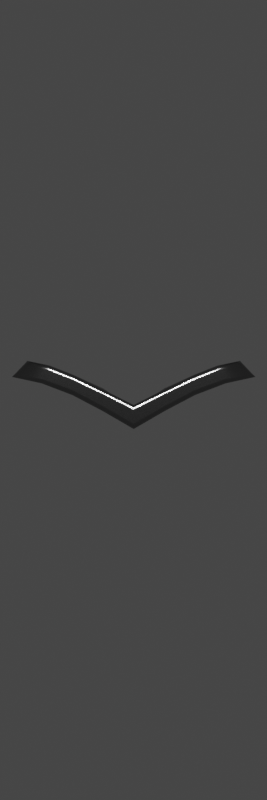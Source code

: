 # Source: pfc_rank.blend  (saved by Blender 2.91.10; exported with 4.5.12 LTS)
import bpy
from mathutils import Matrix  # noqa: F401  (used for matrix-valued properties, if any)

bpy.ops.wm.read_factory_settings(use_empty=True)
scene = bpy.context.scene
scene.name = 'Scene'

# ---- collections
col_collection = bpy.data.collections.new('Collection'); scene.collection.children.link(col_collection)

# ---- materials (node trees are filled in below, after node groups)
mat_brushed_metal = bpy.data.materials.new('Brushed Metal')
mat_brushed_metal.alpha_threshold = 0.0
mat_brushed_metal.use_transparent_shadow = False
mat_brushed_metal.line_color = (0.0, 0.0, 0.0, 1.0)

# ---- material node trees
mat_brushed_metal.use_nodes = True; mat_brushed_metal.node_tree.nodes.clear()
_N = mat_brushed_metal.node_tree.nodes; _L = mat_brushed_metal.node_tree.links
n0 = _N.new('ShaderNodeOutputMaterial'); n0.name = 'Material Output'; n0.location = (300, 300)
n1 = _N.new('ShaderNodeBsdfPrincipled'); n1.name = 'Principled BSDF'; n1.location = (10, 300)
n1.distribution = 'GGX'
n1.subsurface_method = 'BURLEY'
n1.inputs[0].default_value = (0.2416, 0.2416, 0.2416, 1.0)
n1.inputs[1].default_value = 1.0
n1.inputs[2].default_value = 0.1545
n1.inputs[3].default_value = 1.45
n1.inputs[27].default_value = (0.0, 0.0, 0.0, 1.0)
n1.inputs[28].default_value = 1.0
n2 = _N.new('ShaderNodeBump'); n2.name = 'Bump'; n2.location = (-273, 104)
n2.inputs[0].default_value = 0.08333
n2.inputs[1].default_value = 0.1
n2.inputs[2].default_value = 1.0
n3 = _N.new('ShaderNodeMapping'); n3.name = 'Mapping'; n3.location = (-835, 249)
n3.inputs[3].default_value = (1.0, 1.0, 123.9)
n4 = _N.new('ShaderNodeTexCoord'); n4.name = 'Texture Coordinate'; n4.location = (-1050, 206)
n5 = _N.new('ShaderNodeTexNoise'); n5.name = 'Noise Texture'; n5.location = (-542, 174)
n5.inputs[2].default_value = 35.0
_L.new(n1.outputs[0], n0.inputs[0])
_L.new(n5.outputs[0], n2.inputs[3])
_L.new(n2.outputs[0], n1.inputs[5])
_L.new(n3.outputs[0], n5.inputs[0])
_L.new(n4.outputs[0], n3.inputs[0])
n0.is_active_output = True

# ---- world
world_world = bpy.data.worlds.new('World'); scene.world = world_world
world_world.use_nodes = True; world_world.node_tree.nodes.clear()
_N = world_world.node_tree.nodes; _L = world_world.node_tree.links
n0 = _N.new('ShaderNodeOutputWorld'); n0.name = 'World Output'; n0.location = (300, 300)
n1 = _N.new('ShaderNodeBackground'); n1.name = 'Background'; n1.location = (10, 300)
n1.inputs[0].default_value = (0.05088, 0.05088, 0.05088, 1.0)
_L.new(n1.outputs[0], n0.inputs[0])
n0.is_active_output = True
world_world.color = (0.05088, 0.05088, 0.05088)
world_world.use_sun_shadow = False
world_world.sun_shadow_jitter_overblur = 0.0

# ---- cameras
cam_camera = bpy.data.cameras.new('Camera')
cam_camera.clip_end = 100.0
cam_camera.ortho_scale = 7.314

# ---- lights
light_light = bpy.data.lights.new('Light', 'POINT')
light_light.transmission_factor = 0.0
light_light.energy = 1000.0
light_light.shadow_soft_size = 0.1
light_light.shadow_maximum_resolution = 0.006
light_light.use_absolute_resolution = True

# ---- meshes
me_cube_001 = bpy.data.meshes.new('Cube.001')
me_cube_001.from_pydata([(-0.9614, -0.843, 0.3137), (-0.9614, -0.9551, 0.1847), (-0.9711, -0.9101, 0.2483), (-0.9711, 0.0, -0.03882), (-0.9711, -0.4997, 0.04223), (-0.9711, -0.8788, 0.2827), (-0.9711, -0.941, 0.213), (-0.9711, -0.4924, 0.2035), (-1.0, -0.4963, 0.1325), (-1.0, 0.0, -0.187), (-1.0, 0.0, -0.08431), (-1.0, -0.4943, 0.1609), (-1.0, -0.4982, 0.08646), (-0.9711, -0.7469, 0.1365), (-0.9711, -0.8632, 0.3006), (-0.9181, -0.8689, 0.3223), (-0.9711, -0.9258, 0.2304), (-0.9711, -0.25, 0.08766), (-0.9181, 1.469e-08, -0.1614), (-1.0, -0.25, 0.005624), (-1.0, 0.0, -0.2128), (-1.0, 0.0, -0.107), (-0.9181, -0.9353, 0.2522), (-0.9711, -0.25, -0.08902), (-0.9711, -0.8945, 0.2655), (-0.9711, -0.9541, 0.1986), (-0.9181, -0.9954, 0.1905), (-0.9711, -0.6854, 0.2782), (-1.0, -0.7177, 0.2128), (-1.0, 0.0, -0.1554), (-1.0, 0.0, -0.06017), (-0.9181, -0.9685, 0.2171), (-1.0, -0.25, 0.0429), (-1.0, -0.701, 0.2434), (-1.0, -0.4953, 0.1467), (-1.0, -0.4934, 0.1832), (-1.0, -0.25, -0.04353), (-1.0, -0.7341, 0.1721), (-1.0, -0.499, 0.06295), (-1.0, -0.4972, 0.1102), (-0.9181, -0.5, 0.04281), (-0.9181, -0.9021, 0.2872), (-0.9181, -0.5, 0.211), (-0.9181, -0.25, 0.09739), (-0.9181, -0.9187, 0.2697), (-0.9181, -0.25, -0.08328), (-0.9181, -0.7477, 0.1397), (-1.0, -0.726, 0.1927), (-1.0, -0.741, 0.1531), (-1.0, -0.25, -0.06767), (-1.0, -0.6927, 0.2629), (-1.0, -0.7094, 0.2281), (-1.0, -0.25, 0.02426), (-0.9181, -0.9819, 0.2038), (-0.9181, -0.9519, 0.2346), (-1.0, -0.25, 0.06632), (-1.0, -0.25, -0.0178), (-0.9181, -0.8855, 0.3047), (-0.9181, -0.6844, 0.2839), (-0.9614, 0.843, 0.3137), (-0.9614, 0.9551, 0.1847), (-0.9711, 0.0, -0.2341), (-0.9711, 0.9101, 0.2483), (-1.0, 0.0, -0.1297), (-0.9711, 0.4997, 0.04223), (-0.9711, 0.8788, 0.2827), (-0.9711, 0.941, 0.213), (-0.9711, 0.4924, 0.2035), (-1.0, 0.4963, 0.1325), (-1.0, 0.4943, 0.1609), (-1.0, 0.4982, 0.08646), (-0.9711, 0.7469, 0.1365), (-0.9711, 0.8632, 0.3006), (-0.9181, 0.8689, 0.3223), (-0.9711, 0.9258, 0.2304), (-0.9711, 0.25, 0.08766), (-1.0, 0.25, 0.005624), (-0.9181, 0.9353, 0.2522), (-0.9711, 0.25, -0.08902), (-0.9711, 0.8945, 0.2655), (-0.9711, 0.9541, 0.1986), (-0.9181, 0.9954, 0.1905), (-0.9711, 0.6854, 0.2782), (-1.0, 0.7177, 0.2128), (-0.9181, 1.469e-08, -0.07618), (-0.9181, 0.9685, 0.2171), (-1.0, 0.25, 0.0429), (-1.0, 0.701, 0.2434), (-1.0, 0.4953, 0.1467), (-1.0, 0.4934, 0.1832), (-1.0, 0.25, -0.04353), (-1.0, 0.7341, 0.1721), (-1.0, 0.499, 0.06295), (-1.0, 0.4972, 0.1102), (-0.9181, 0.5, 0.04281), (-0.9181, 0.9021, 0.2872), (-0.9181, 0.5, 0.211), (-0.9181, 0.25, 0.09739), (-0.9181, 0.9187, 0.2697), (-0.9181, 0.25, -0.08328), (-0.9181, 0.7477, 0.1397), (-1.0, 0.726, 0.1927), (-1.0, 0.741, 0.1531), (-1.0, 0.25, -0.06767), (-1.0, 0.6927, 0.2629), (-1.0, 0.7094, 0.2281), (-1.0, 0.25, 0.02426), (-0.9181, 0.9819, 0.2038), (-0.9181, 0.9519, 0.2346), (-1.0, 0.25, 0.06632), (-1.0, 0.25, -0.0178), (-0.9181, 0.8855, 0.3047), (-0.9181, 0.6844, 0.2839)], [], [(58, 27, 0, 15), (57, 15, 0, 14), (56, 19, 63, 29), (55, 17, 3, 30), (54, 22, 2, 16), (53, 31, 6, 25), (52, 32, 10, 21), (51, 33, 11, 34), (50, 27, 7, 35), (49, 36, 9, 20), (48, 37, 12, 38), (47, 28, 8, 39), (44, 41, 5, 24), (43, 17, 7, 42), (84, 3, 17, 43), (22, 44, 24, 2), (23, 45, 40, 4), (61, 18, 45, 23), (13, 46, 26, 1), (4, 40, 46, 13), (37, 47, 39, 12), (6, 16, 47, 37), (16, 2, 28, 47), (13, 48, 38, 4), (1, 25, 48, 13), (25, 6, 37, 48), (23, 49, 20, 61), (4, 38, 49, 23), (38, 12, 36, 49), (33, 50, 35, 11), (5, 14, 50, 33), (14, 0, 27, 50), (28, 51, 34, 8), (2, 24, 51, 28), (24, 5, 33, 51), (19, 52, 21, 63), (8, 34, 52, 19), (34, 11, 32, 52), (26, 53, 25, 1), (31, 54, 16, 6), (32, 55, 30, 10), (11, 35, 55, 32), (35, 7, 17, 55), (36, 56, 29, 9), (12, 39, 56, 36), (39, 8, 19, 56), (41, 57, 14, 5), (42, 7, 27, 58), (112, 73, 59, 82), (111, 72, 59, 73), (110, 29, 63, 76), (109, 30, 3, 75), (108, 74, 62, 77), (107, 80, 66, 85), (106, 21, 10, 86), (105, 88, 69, 87), (104, 89, 67, 82), (103, 20, 9, 90), (102, 92, 70, 91), (101, 93, 68, 83), (98, 79, 65, 95), (97, 96, 67, 75), (84, 97, 75, 3), (77, 62, 79, 98), (78, 64, 94, 99), (61, 78, 99, 18), (71, 60, 81, 100), (64, 71, 100, 94), (91, 70, 93, 101), (66, 91, 101, 74), (74, 101, 83, 62), (71, 64, 92, 102), (60, 71, 102, 80), (80, 102, 91, 66), (78, 61, 20, 103), (64, 78, 103, 92), (92, 103, 90, 70), (87, 69, 89, 104), (65, 87, 104, 72), (72, 104, 82, 59), (83, 68, 88, 105), (62, 83, 105, 79), (79, 105, 87, 65), (76, 63, 21, 106), (68, 76, 106, 88), (88, 106, 86, 69), (81, 60, 80, 107), (85, 66, 74, 108), (86, 10, 30, 109), (69, 86, 109, 89), (89, 109, 75, 67), (90, 9, 29, 110), (70, 90, 110, 93), (93, 110, 76, 68), (95, 65, 72, 111), (96, 112, 82, 67)])
me_cube_001.polygons.foreach_set('use_smooth', [True] * 96)
_uv = me_cube_001.uv_layers.new(name='UVMap')
_uv.uv.foreach_set('vector', [0.8438, 0.7188, 0.875, 0.7188, 0.875, 0.75, 0.8438, 0.75, 0.5938, 0.9688, 0.625, 0.9688, 0.625, 1.0, 0.5938, 1.0, 0.4688, 0.09375, 0.5, 0.09375, 0.5, 0.125, 0.4688, 0.125, 0.5938, 0.09375, 0.625, 0.09375, 0.625, 0.125, 0.5938, 0.125, 0.4688, 0.9688, 0.5, 0.9688, 0.5, 1.0, 0.4688, 1.0, 0.4062, 0.9688, 0.4375, 0.9688, 0.4375, 1.0, 0.4062, 1.0, 0.5312, 0.09375, 0.5625, 0.09375, 0.5625, 0.125, 0.5312, 0.125, 0.5312, 0.03125, 0.5625, 0.03125, 0.5625, 0.0625, 0.5312, 0.0625, 0.5938, 0.03125, 0.625, 0.03125, 0.625, 0.0625, 0.5938, 0.0625, 0.4062, 0.09375, 0.4375, 0.09375, 0.4375, 0.125, 0.4062, 0.125, 0.4062, 0.03125, 0.4375, 0.03125, 0.4375, 0.0625, 0.4062, 0.0625, 0.4688, 0.03125, 0.5, 0.03125, 0.5, 0.0625, 0.4688, 0.0625, 0.5312, 0.9688, 0.5625, 0.9688, 0.5625, 1.0, 0.5312, 1.0, 0.8438, 0.6562, 0.875, 0.6562, 0.875, 0.6875, 0.8438, 0.6875, 0.8438, 0.625, 0.875, 0.625, 0.875, 0.6562, 0.8438, 0.6562, 0.5, 0.9688, 0.5312, 0.9688, 0.5312, 1.0, 0.5, 1.0, 0.125, 0.6562, 0.1562, 0.6562, 0.1562, 0.6875, 0.125, 0.6875, 0.125, 0.625, 0.1562, 0.625, 0.1562, 0.6562, 0.125, 0.6562, 0.125, 0.7188, 0.1562, 0.7188, 0.1562, 0.75, 0.125, 0.75, 0.125, 0.6875, 0.1562, 0.6875, 0.1562, 0.7188, 0.125, 0.7188, 0.4375, 0.03125, 0.4688, 0.03125, 0.4688, 0.0625, 0.4375, 0.0625, 0.4375, 0.0, 0.4688, 0.0, 0.4688, 0.03125, 0.4375, 0.03125, 0.4688, 0.0, 0.5, 0.0, 0.5, 0.03125, 0.4688, 0.03125, 0.375, 0.03125, 0.4062, 0.03125, 0.4062, 0.0625, 0.375, 0.0625, 0.375, 0.0, 0.4062, 0.0, 0.4062, 0.03125, 0.375, 0.03125, 0.4062, 0.0, 0.4375, 0.0, 0.4375, 0.03125, 0.4062, 0.03125, 0.375, 0.09375, 0.4062, 0.09375, 0.4062, 0.125, 0.375, 0.125, 0.375, 0.0625, 0.4062, 0.0625, 0.4062, 0.09375, 0.375, 0.09375, 0.4062, 0.0625, 0.4375, 0.0625, 0.4375, 0.09375, 0.4062, 0.09375, 0.5625, 0.03125, 0.5938, 0.03125, 0.5938, 0.0625, 0.5625, 0.0625, 0.5625, 0.0, 0.5938, 0.0, 0.5938, 0.03125, 0.5625, 0.03125, 0.5938, 0.0, 0.625, 0.0, 0.625, 0.03125, 0.5938, 0.03125, 0.5, 0.03125, 0.5312, 0.03125, 0.5312, 0.0625, 0.5, 0.0625, 0.5, 0.0, 0.5312, 0.0, 0.5312, 0.03125, 0.5, 0.03125, 0.5312, 0.0, 0.5625, 0.0, 0.5625, 0.03125, 0.5312, 0.03125, 0.5, 0.09375, 0.5312, 0.09375, 0.5312, 0.125, 0.5, 0.125, 0.5, 0.0625, 0.5312, 0.0625, 0.5312, 0.09375, 0.5, 0.09375, 0.5312, 0.0625, 0.5625, 0.0625, 0.5625, 0.09375, 0.5312, 0.09375, 0.375, 0.9688, 0.4062, 0.9688, 0.4062, 1.0, 0.375, 1.0, 0.4375, 0.9688, 0.4688, 0.9688, 0.4688, 1.0, 0.4375, 1.0, 0.5625, 0.09375, 0.5938, 0.09375, 0.5938, 0.125, 0.5625, 0.125, 0.5625, 0.0625, 0.5938, 0.0625, 0.5938, 0.09375, 0.5625, 0.09375, 0.5938, 0.0625, 0.625, 0.0625, 0.625, 0.09375, 0.5938, 0.09375, 0.4375, 0.09375, 0.4688, 0.09375, 0.4688, 0.125, 0.4375, 0.125, 0.4375, 0.0625, 0.4688, 0.0625, 0.4688, 0.09375, 0.4375, 0.09375, 0.4688, 0.0625, 0.5, 0.0625, 0.5, 0.09375, 0.4688, 0.09375, 0.5625, 0.9688, 0.5938, 0.9688, 0.5938, 1.0, 0.5625, 1.0, 0.8438, 0.6875, 0.875, 0.6875, 0.875, 0.7188, 0.8438, 0.7188, 0.8438, 0.7188, 0.8438, 0.75, 0.875, 0.75, 0.875, 0.7188, 0.5938, 0.9688, 0.5938, 1.0, 0.625, 1.0, 0.625, 0.9688, 0.4688, 0.09375, 0.4688, 0.125, 0.5, 0.125, 0.5, 0.09375, 0.5938, 0.09375, 0.5938, 0.125, 0.625, 0.125, 0.625, 0.09375, 0.4688, 0.9688, 0.4688, 1.0, 0.5, 1.0, 0.5, 0.9688, 0.4062, 0.9688, 0.4062, 1.0, 0.4375, 1.0, 0.4375, 0.9688, 0.5312, 0.09375, 0.5312, 0.125, 0.5625, 0.125, 0.5625, 0.09375, 0.5312, 0.03125, 0.5312, 0.0625, 0.5625, 0.0625, 0.5625, 0.03125, 0.5938, 0.03125, 0.5938, 0.0625, 0.625, 0.0625, 0.625, 0.03125, 0.4062, 0.09375, 0.4062, 0.125, 0.4375, 0.125, 0.4375, 0.09375, 0.4062, 0.03125, 0.4062, 0.0625, 0.4375, 0.0625, 0.4375, 0.03125, 0.4688, 0.03125, 0.4688, 0.0625, 0.5, 0.0625, 0.5, 0.03125, 0.5312, 0.9688, 0.5312, 1.0, 0.5625, 1.0, 0.5625, 0.9688, 0.8438, 0.6562, 0.8438, 0.6875, 0.875, 0.6875, 0.875, 0.6562, 0.8438, 0.625, 0.8438, 0.6562, 0.875, 0.6562, 0.875, 0.625, 0.5, 0.9688, 0.5, 1.0, 0.5312, 1.0, 0.5312, 0.9688, 0.125, 0.6562, 0.125, 0.6875, 0.1562, 0.6875, 0.1562, 0.6562, 0.125, 0.625, 0.125, 0.6562, 0.1562, 0.6562, 0.1562, 0.625, 0.125, 0.7188, 0.125, 0.75, 0.1562, 0.75, 0.1562, 0.7188, 0.125, 0.6875, 0.125, 0.7188, 0.1562, 0.7188, 0.1562, 0.6875, 0.4375, 0.03125, 0.4375, 0.0625, 0.4688, 0.0625, 0.4688, 0.03125, 0.4375, 0.0, 0.4375, 0.03125, 0.4688, 0.03125, 0.4688, 0.0, 0.4688, 0.0, 0.4688, 0.03125, 0.5, 0.03125, 0.5, 0.0, 0.375, 0.03125, 0.375, 0.0625, 0.4062, 0.0625, 0.4062, 0.03125, 0.375, 0.0, 0.375, 0.03125, 0.4062, 0.03125, 0.4062, 0.0, 0.4062, 0.0, 0.4062, 0.03125, 0.4375, 0.03125, 0.4375, 0.0, 0.375, 0.09375, 0.375, 0.125, 0.4062, 0.125, 0.4062, 0.09375, 0.375, 0.0625, 0.375, 0.09375, 0.4062, 0.09375, 0.4062, 0.0625, 0.4062, 0.0625, 0.4062, 0.09375, 0.4375, 0.09375, 0.4375, 0.0625, 0.5625, 0.03125, 0.5625, 0.0625, 0.5938, 0.0625, 0.5938, 0.03125, 0.5625, 0.0, 0.5625, 0.03125, 0.5938, 0.03125, 0.5938, 0.0, 0.5938, 0.0, 0.5938, 0.03125, 0.625, 0.03125, 0.625, 0.0, 0.5, 0.03125, 0.5, 0.0625, 0.5312, 0.0625, 0.5312, 0.03125, 0.5, 0.0, 0.5, 0.03125, 0.5312, 0.03125, 0.5312, 0.0, 0.5312, 0.0, 0.5312, 0.03125, 0.5625, 0.03125, 0.5625, 0.0, 0.5, 0.09375, 0.5, 0.125, 0.5312, 0.125, 0.5312, 0.09375, 0.5, 0.0625, 0.5, 0.09375, 0.5312, 0.09375, 0.5312, 0.0625, 0.5312, 0.0625, 0.5312, 0.09375, 0.5625, 0.09375, 0.5625, 0.0625, 0.375, 0.9688, 0.375, 1.0, 0.4062, 1.0, 0.4062, 0.9688, 0.4375, 0.9688, 0.4375, 1.0, 0.4688, 1.0, 0.4688, 0.9688, 0.5625, 0.09375, 0.5625, 0.125, 0.5938, 0.125, 0.5938, 0.09375, 0.5625, 0.0625, 0.5625, 0.09375, 0.5938, 0.09375, 0.5938, 0.0625, 0.5938, 0.0625, 0.5938, 0.09375, 0.625, 0.09375, 0.625, 0.0625, 0.4375, 0.09375, 0.4375, 0.125, 0.4688, 0.125, 0.4688, 0.09375, 0.4375, 0.0625, 0.4375, 0.09375, 0.4688, 0.09375, 0.4688, 0.0625, 0.4688, 0.0625, 0.4688, 0.09375, 0.5, 0.09375, 0.5, 0.0625, 0.5625, 0.9688, 0.5625, 1.0, 0.5938, 1.0, 0.5938, 0.9688, 0.8438, 0.6875, 0.8438, 0.7188, 0.875, 0.7188, 0.875, 0.6875])
me_cube_001.materials.append(mat_brushed_metal)
me_cube_001.use_remesh_preserve_volume = False
me_cube_001.use_remesh_preserve_attributes = False
me_cube_001.use_mirror_vertex_groups = False
me_cube_001.update()
me_cube_001.normals_split_custom_set([tuple(v) for v in zip(*[iter([-0.08189, 0.2848, 0.9551, -0.3508, 0.255, 0.901, -0.3741, -0.05097, 0.926, -0.2605, -0.3018, 0.9171, -0.3172, -0.6585, 0.6825, -0.2605, -0.3018, 0.9171, -0.3741, -0.05097, 0.926, -0.6513, -0.3866, 0.653, -1.0, -3.098e-07, 0.0, -1.0, 1.837e-07, 0.0, -1.0, 0.0, 0.0, -1.0, 0.0, 0.0, -0.8802, 0.2097, 0.4258, -0.2604, 0.4416, 0.8586, -0.1851, -1.047e-05, 0.9827, -0.9013, -5.003e-06, 0.4332, -0.3402, -0.6883, 0.6407, -0.3284, -0.6905, 0.6445, -0.7812, -0.4681, 0.4131, -0.7885, -0.4651, 0.4024, -0.4738, -0.723, 0.5028, -0.35, -0.6757, 0.6488, -0.7943, -0.4561, 0.4014, -0.8066, -0.5832, 0.09644, -1.0, 3.336e-07, 0.0, -1.0, -1.378e-06, 0.0, -1.0, 6.583e-07, 0.0, -1.0, 0.0, 0.0, -0.9965, -0.06745, 0.04966, -0.9964, -0.07004, 0.04814, -1.0, -8.485e-07, 0.0, -1.0, -2.895e-07, 0.0, -0.8836, 0.07396, 0.4623, -0.3508, 0.255, 0.901, -0.332, 0.3749, 0.8656, -0.8775, 0.1914, 0.4396, -0.878, -0.2314, -0.4189, -1.0, -1.042e-07, 0.0, -1.0, 0.0, 0.0, -0.9037, -1.054e-05, -0.4283, -0.8928, -0.1811, -0.4123, -0.9974, -0.062, 0.03759, -1.0, -1.927e-07, 0.0, -0.8788, -0.1954, -0.4353, -0.9971, -0.06464, 0.04031, -0.9968, -0.06587, 0.04502, -1.0, 5.983e-07, 0.0, -1.0, -3.17e-07, 0.0, -0.319, -0.691, 0.6487, -0.3119, -0.6938, 0.6491, -0.7716, -0.4777, 0.4201, -0.7751, -0.4704, 0.4218, 0.03613, 0.4794, 0.8768, -0.2604, 0.4416, 0.8586, -0.332, 0.3749, 0.8656, -0.09099, 0.3879, 0.9172, 0.2245, 5.714e-07, 0.9745, -0.1851, -1.047e-05, 0.9827, -0.2604, 0.4416, 0.8586, 0.03613, 0.4794, 0.8768, -0.3284, -0.6905, 0.6445, -0.319, -0.691, 0.6487, -0.7751, -0.4704, 0.4218, -0.7812, -0.4681, 0.4131, -0.1294, -0.4545, -0.8813, 0.2689, -0.3895, -0.8809, 0.03572, -0.4082, -0.9122, -0.2643, -0.3951, -0.8798, -0.04573, 2.216e-06, -0.999, 0.5243, 2.995e-06, -0.8516, 0.2689, -0.3895, -0.8809, -0.1294, -0.4545, -0.8813, -0.3007, -0.2892, -0.9088, 0.0129, -0.284, -0.9587, -0.4469, -0.8182, -0.3618, -0.4864, -0.4544, -0.7463, -0.2643, -0.3951, -0.8798, 0.03572, -0.4082, -0.9122, 0.0129, -0.284, -0.9587, -0.3007, -0.2892, -0.9088, -0.9974, -0.062, 0.03759, -0.9971, -0.06464, 0.04031, -1.0, -3.17e-07, 0.0, -1.0, -1.927e-07, 0.0, -0.7943, -0.4561, 0.4014, -0.7885, -0.4651, 0.4024, -0.9971, -0.06464, 0.04031, -0.9974, -0.062, 0.03759, -0.7885, -0.4651, 0.4024, -0.7812, -0.4681, 0.4131, -0.9968, -0.06587, 0.04502, -0.9971, -0.06464, 0.04031, -0.3007, -0.2892, -0.9088, -0.8928, -0.1811, -0.4123, -0.8788, -0.1954, -0.4353, -0.2643, -0.3951, -0.8798, -0.4864, -0.4544, -0.7463, -0.8066, -0.5832, 0.09644, -0.8928, -0.1811, -0.4123, -0.3007, -0.2892, -0.9088, -0.8066, -0.5832, 0.09644, -0.7943, -0.4561, 0.4014, -0.9974, -0.062, 0.03759, -0.8928, -0.1811, -0.4123, -0.1294, -0.4545, -0.8813, -0.878, -0.2314, -0.4189, -0.9037, -1.054e-05, -0.4283, -0.04573, 2.216e-06, -0.999, -0.2643, -0.3951, -0.8798, -0.8788, -0.1954, -0.4353, -0.878, -0.2314, -0.4189, -0.1294, -0.4545, -0.8813, -0.8788, -0.1954, -0.4353, -1.0, -1.927e-07, 0.0, -1.0, -1.042e-07, 0.0, -0.878, -0.2314, -0.4189, -0.9964, -0.07004, 0.04814, -0.8836, 0.07396, 0.4623, -0.8775, 0.1914, 0.4396, -1.0, -8.485e-07, 0.0, -0.7716, -0.4777, 0.4201, -0.6513, -0.3866, 0.653, -0.8836, 0.07396, 0.4623, -0.9964, -0.07004, 0.04814, -0.6513, -0.3866, 0.653, -0.3741, -0.05097, 0.926, -0.3508, 0.255, 0.901, -0.8836, 0.07396, 0.4623, -0.9968, -0.06587, 0.04502, -0.9965, -0.06745, 0.04966, -1.0, -2.895e-07, 0.0, -1.0, 5.983e-07, 0.0, -0.7812, -0.4681, 0.4131, -0.7751, -0.4704, 0.4218, -0.9965, -0.06745, 0.04966, -0.9968, -0.06587, 0.04502, -0.7751, -0.4704, 0.4218, -0.7716, -0.4777, 0.4201, -0.9964, -0.07004, 0.04814, -0.9965, -0.06745, 0.04966, -1.0, 1.837e-07, 0.0, -1.0, 3.336e-07, 0.0, -1.0, 0.0, 0.0, -1.0, 0.0, 0.0, -1.0, 5.983e-07, 0.0, -1.0, -2.895e-07, 0.0, -1.0, 3.336e-07, 0.0, -1.0, 1.837e-07, 0.0, -1.0, -2.895e-07, 0.0, -1.0, -8.485e-07, 0.0, -1.0, -1.378e-06, 0.0, -1.0, 3.336e-07, 0.0, -0.4469, -0.8182, -0.3618, -0.4738, -0.723, 0.5028, -0.8066, -0.5832, 0.09644, -0.4864, -0.4544, -0.7463, -0.35, -0.6757, 0.6488, -0.3402, -0.6883, 0.6407, -0.7885, -0.4651, 0.4024, -0.7943, -0.4561, 0.4014, -1.0, -1.378e-06, 0.0, -0.8802, 0.2097, 0.4258, -0.9013, -5.003e-06, 0.4332, -1.0, 6.583e-07, 0.0, -1.0, -8.485e-07, 0.0, -0.8775, 0.1914, 0.4396, -0.8802, 0.2097, 0.4258, -1.0, -1.378e-06, 0.0, -0.8775, 0.1914, 0.4396, -0.332, 0.3749, 0.8656, -0.2604, 0.4416, 0.8586, -0.8802, 0.2097, 0.4258, -1.0, -1.042e-07, 0.0, -1.0, -3.098e-07, 0.0, -1.0, 0.0, 0.0, -1.0, 0.0, 0.0, -1.0, -1.927e-07, 0.0, -1.0, -3.17e-07, 0.0, -1.0, -3.098e-07, 0.0, -1.0, -1.042e-07, 0.0, -1.0, -3.17e-07, 0.0, -1.0, 5.983e-07, 0.0, -1.0, 1.837e-07, 0.0, -1.0, -3.098e-07, 0.0, -0.3119, -0.6938, 0.6491, -0.3172, -0.6585, 0.6825, -0.6513, -0.3866, 0.653, -0.7716, -0.4777, 0.4201, -0.09099, 0.3879, 0.9172, -0.332, 0.3749, 0.8656, -0.3508, 0.255, 0.901, -0.08189, 0.2848, 0.9551, -0.08189, -0.2848, 0.9551, -0.2605, 0.3018, 0.9171, -0.3692, 0.03869, 0.9285, -0.3508, -0.2549, 0.9011, -0.3172, 0.6585, 0.6825, -0.6607, 0.3622, 0.6575, -0.3692, 0.03869, 0.9285, -0.2605, 0.3018, 0.9171, -1.0, 0.0, 0.0, -1.0, 0.0, 0.0, -1.0, 0.0, 0.0, -1.0, 0.0, 0.0, -0.8802, -0.2097, 0.4258, -0.9013, -5.003e-06, 0.4332, -0.1851, -1.047e-05, 0.9827, -0.2601, -0.4416, 0.8587, -0.3402, 0.6882, 0.6407, -0.7884, 0.4651, 0.4026, -0.7811, 0.468, 0.4134, -0.3284, 0.6905, 0.6445, -0.4738, 0.723, 0.5028, -0.8078, 0.5818, 0.09474, -0.7943, 0.4564, 0.401, -0.35, 0.6757, 0.6488, -1.0, -3.222e-07, 0.0, -1.0, 0.0, 0.0, -1.0, 6.583e-07, 0.0, -1.0, 1.277e-06, 0.0, -0.9965, 0.06717, 0.04946, -1.0, -5.72e-07, 0.0, -1.0, 7.065e-08, 0.0, -0.9964, 0.07004, 0.04814, -0.8836, -0.07396, 0.4623, -0.8775, -0.1914, 0.4396, -0.3321, -0.3749, 0.8655, -0.3508, -0.2549, 0.9011, -0.878, 0.2314, -0.4189, -0.9037, -1.054e-05, -0.4283, -1.0, 0.0, 0.0, -1.0, 0.0, 0.0, -0.8928, 0.1811, -0.4123, -0.8788, 0.1954, -0.4353, -1.0, 0.0, 0.0, -0.9974, 0.062, 0.03759, -0.9971, 0.06437, 0.04011, -1.0, 0.0, 0.0, -1.0, 0.0, 0.0, -0.9968, 0.06591, 0.04505, -0.319, 0.691, 0.6487, -0.7752, 0.4702, 0.4219, -0.7717, 0.4779, 0.4196, -0.3119, 0.6938, 0.6491, 0.03602, -0.4793, 0.8769, -0.09099, -0.3879, 0.9172, -0.3321, -0.3749, 0.8655, -0.2601, -0.4416, 0.8587, 0.2245, 5.714e-07, 0.9745, 0.03602, -0.4793, 0.8769, -0.2601, -0.4416, 0.8587, -0.1851, -1.047e-05, 0.9827, -0.3284, 0.6905, 0.6445, -0.7811, 0.468, 0.4134, -0.7752, 0.4702, 0.4219, -0.319, 0.691, 0.6487, -0.1295, 0.4545, -0.8813, -0.2642, 0.3952, -0.8798, 0.03572, 0.4082, -0.9122, 0.2689, 0.3895, -0.8809, -0.04573, 2.216e-06, -0.999, -0.1295, 0.4545, -0.8813, 0.2689, 0.3895, -0.8809, 0.5243, 2.995e-06, -0.8516, -0.3007, 0.289, -0.9089, -0.4525, 0.4702, -0.7577, -0.4469, 0.8182, -0.3618, 0.0129, 0.284, -0.9587, -0.2642, 0.3952, -0.8798, -0.3007, 0.289, -0.9089, 0.0129, 0.284, -0.9587, 0.03572, 0.4082, -0.9122, -0.9974, 0.062, 0.03759, -1.0, 0.0, 0.0, -1.0, 0.0, 0.0, -0.9971, 0.06437, 0.04011, -0.7943, 0.4564, 0.401, -0.9974, 0.062, 0.03759, -0.9971, 0.06437, 0.04011, -0.7884, 0.4651, 0.4026, -0.7884, 0.4651, 0.4026, -0.9971, 0.06437, 0.04011, -0.9968, 0.06591, 0.04505, -0.7811, 0.468, 0.4134, -0.3007, 0.289, -0.9089, -0.2642, 0.3952, -0.8798, -0.8788, 0.1954, -0.4353, -0.8928, 0.1811, -0.4123, -0.4525, 0.4702, -0.7577, -0.3007, 0.289, -0.9089, -0.8928, 0.1811, -0.4123, -0.8078, 0.5818, 0.09474, -0.8078, 0.5818, 0.09474, -0.8928, 0.1811, -0.4123, -0.9974, 0.062, 0.03759, -0.7943, 0.4564, 0.401, -0.1295, 0.4545, -0.8813, -0.04573, 2.216e-06, -0.999, -0.9037, -1.054e-05, -0.4283, -0.878, 0.2314, -0.4189, -0.2642, 0.3952, -0.8798, -0.1295, 0.4545, -0.8813, -0.878, 0.2314, -0.4189, -0.8788, 0.1954, -0.4353, -0.8788, 0.1954, -0.4353, -0.878, 0.2314, -0.4189, -1.0, 0.0, 0.0, -1.0, 0.0, 0.0, -0.9964, 0.07004, 0.04814, -1.0, 7.065e-08, 0.0, -0.8775, -0.1914, 0.4396, -0.8836, -0.07396, 0.4623, -0.7717, 0.4779, 0.4196, -0.9964, 0.07004, 0.04814, -0.8836, -0.07396, 0.4623, -0.6607, 0.3622, 0.6575, -0.6607, 0.3622, 0.6575, -0.8836, -0.07396, 0.4623, -0.3508, -0.2549, 0.9011, -0.3692, 0.03869, 0.9285, -0.9968, 0.06591, 0.04505, -1.0, 0.0, 0.0, -1.0, -5.72e-07, 0.0, -0.9965, 0.06717, 0.04946, -0.7811, 0.468, 0.4134, -0.9968, 0.06591, 0.04505, -0.9965, 0.06717, 0.04946, -0.7752, 0.4702, 0.4219, -0.7752, 0.4702, 0.4219, -0.9965, 0.06717, 0.04946, -0.9964, 0.07004, 0.04814, -0.7717, 0.4779, 0.4196, -1.0, 0.0, 0.0, -1.0, 0.0, 0.0, -1.0, 0.0, 0.0, -1.0, -3.222e-07, 0.0, -1.0, 0.0, 0.0, -1.0, 0.0, 0.0, -1.0, -3.222e-07, 0.0, -1.0, -5.72e-07, 0.0, -1.0, -5.72e-07, 0.0, -1.0, -3.222e-07, 0.0, -1.0, 1.277e-06, 0.0, -1.0, 7.065e-08, 0.0, -0.4469, 0.8182, -0.3618, -0.4525, 0.4702, -0.7577, -0.8078, 0.5818, 0.09474, -0.4738, 0.723, 0.5028, -0.35, 0.6757, 0.6488, -0.7943, 0.4564, 0.401, -0.7884, 0.4651, 0.4026, -0.3402, 0.6882, 0.6407, -1.0, 1.277e-06, 0.0, -1.0, 6.583e-07, 0.0, -0.9013, -5.003e-06, 0.4332, -0.8802, -0.2097, 0.4258, -1.0, 7.065e-08, 0.0, -1.0, 1.277e-06, 0.0, -0.8802, -0.2097, 0.4258, -0.8775, -0.1914, 0.4396, -0.8775, -0.1914, 0.4396, -0.8802, -0.2097, 0.4258, -0.2601, -0.4416, 0.8587, -0.3321, -0.3749, 0.8655, -1.0, 0.0, 0.0, -1.0, 0.0, 0.0, -1.0, 0.0, 0.0, -1.0, 0.0, 0.0, -1.0, 0.0, 0.0, -1.0, 0.0, 0.0, -1.0, 0.0, 0.0, -1.0, 0.0, 0.0, -1.0, 0.0, 0.0, -1.0, 0.0, 0.0, -1.0, 0.0, 0.0, -1.0, 0.0, 0.0, -0.3119, 0.6938, 0.6491, -0.7717, 0.4779, 0.4196, -0.6607, 0.3622, 0.6575, -0.3172, 0.6585, 0.6825, -0.09099, -0.3879, 0.9172, -0.08189, -0.2848, 0.9551, -0.3508, -0.2549, 0.9011, -0.3321, -0.3749, 0.8655])] * 3)])

# ---- objects
ob_light = bpy.data.objects.new('Light', light_light)
ob_camera = bpy.data.objects.new('Camera', cam_camera)
ob_cube_001 = bpy.data.objects.new('Cube.001', me_cube_001)

# ---- transforms, parenting, visibility, modifiers, constraints
ob_light.location = (4.553, -0.06079, 2.407)
ob_light.rotation_euler = (0.6503, 0.05522, 1.866)
ob_light.lock_rotations_4d = False
ob_light.empty_display_type = 'ARROWS'
ob_light.color = (0.0, 0.0, 0.0, 0.0)
ob_light.lineart.crease_threshold = 0.0
ob_camera.location = (10.0, 0.0, 0.0)
ob_camera.rotation_euler = (1.571, 0.0, 1.571)
ob_camera.lock_rotations_4d = False
ob_camera.empty_display_type = 'ARROWS'
ob_camera.color = (0.0, 0.0, 0.0, 0.0)
ob_camera.display_type = 'WIRE'
ob_camera.lineart.crease_threshold = 0.0
ob_cube_001.location = (0.0, 0.0, 0.0)
ob_cube_001.rotation_euler = (0.0, 0.0, -3.142)
ob_cube_001.scale = (1.0, -1.0, 1.0)
ob_cube_001.lock_rotations_4d = False
ob_cube_001.empty_display_type = 'ARROWS'
ob_cube_001.lineart.crease_threshold = 0.0

# ---- collection membership
col_collection.objects.link(ob_light)
col_collection.objects.link(ob_camera)
col_collection.objects.link(ob_cube_001)

# ---- scene / render settings (as saved in the file)
scene.camera = ob_camera
scene.frame_start = 1; scene.frame_end = 250; scene.frame_set(0)
scene.render.engine = 'BLENDER_EEVEE_NEXT'
scene.render.resolution_x = 96
scene.render.resolution_y = 288
scene.render.film_transparent = True
scene.cycles.use_denoising = False
scene.cycles.samples = 128
scene.cycles.sampling_pattern = 'TABULATED_SOBOL'
scene.cycles.use_adaptive_sampling = False
scene.cycles.use_light_tree = False
scene.eevee.use_gtao = True
scene.eevee.use_raytracing = True
scene.view_settings.view_transform = 'Filmic'
bpy.context.view_layer.update()
